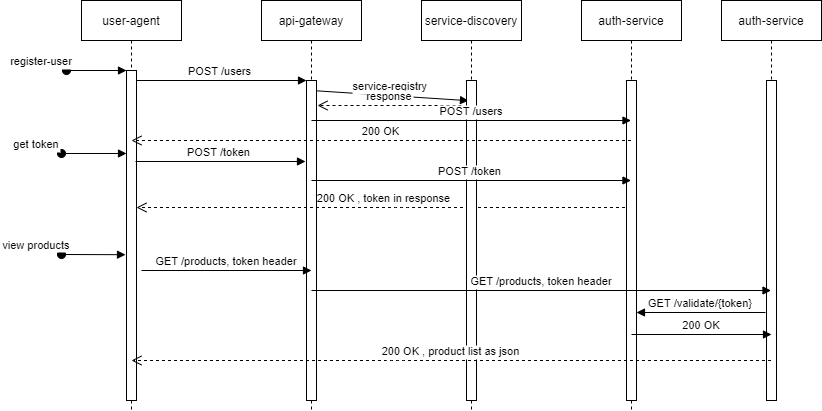

The diagram above was exported from draw.io. Its source (the exported page's mxGraphModel, read from the mxfile embedded in the PNG):
<mxGraphModel dx="2272" dy="762" grid="1" gridSize="10" guides="1" tooltips="1" connect="1" arrows="1" fold="1" page="1" pageScale="1" pageWidth="850" pageHeight="1100" math="0" shadow="0">
  <root>
    <mxCell id="0" />
    <mxCell id="1" parent="0" />
    <mxCell id="9Uvjw-tSfNIo9jVJ35Cl-6" value="service-registry" style="verticalAlign=bottom;endArrow=block;shadow=0;strokeWidth=1;entryX=0.2;entryY=0.063;entryDx=0;entryDy=0;entryPerimeter=0;" edge="1" parent="1" target="9Uvjw-tSfNIo9jVJ35Cl-2">
      <mxGeometry relative="1" as="geometry">
        <mxPoint x="30" y="260.0000000000001" as="sourcePoint" />
        <mxPoint x="181" y="258" as="targetPoint" />
      </mxGeometry>
    </mxCell>
    <mxCell id="3nuBFxr9cyL0pnOWT2aG-1" value="user-agent" style="shape=umlLifeline;perimeter=lifelinePerimeter;container=1;collapsible=0;recursiveResize=0;rounded=0;shadow=0;strokeWidth=1;" parent="1" vertex="1">
      <mxGeometry x="-200" y="170" width="100" height="410" as="geometry" />
    </mxCell>
    <mxCell id="3nuBFxr9cyL0pnOWT2aG-2" value="" style="points=[];perimeter=orthogonalPerimeter;rounded=0;shadow=0;strokeWidth=1;" parent="3nuBFxr9cyL0pnOWT2aG-1" vertex="1">
      <mxGeometry x="45" y="70" width="10" height="330" as="geometry" />
    </mxCell>
    <mxCell id="3nuBFxr9cyL0pnOWT2aG-3" value="register-user" style="verticalAlign=bottom;startArrow=oval;endArrow=block;startSize=8;shadow=0;strokeWidth=1;" parent="3nuBFxr9cyL0pnOWT2aG-1" target="3nuBFxr9cyL0pnOWT2aG-2" edge="1">
      <mxGeometry x="-1" y="-25" relative="1" as="geometry">
        <mxPoint x="-15" y="70" as="sourcePoint" />
        <mxPoint x="-25" y="-25" as="offset" />
      </mxGeometry>
    </mxCell>
    <mxCell id="3nuBFxr9cyL0pnOWT2aG-5" value="api-gateway" style="shape=umlLifeline;perimeter=lifelinePerimeter;container=1;collapsible=0;recursiveResize=0;rounded=0;shadow=0;strokeWidth=1;" parent="1" vertex="1">
      <mxGeometry x="-20" y="170" width="100" height="410" as="geometry" />
    </mxCell>
    <mxCell id="3nuBFxr9cyL0pnOWT2aG-6" value="" style="points=[];perimeter=orthogonalPerimeter;rounded=0;shadow=0;strokeWidth=1;" parent="3nuBFxr9cyL0pnOWT2aG-5" vertex="1">
      <mxGeometry x="45" y="80" width="10" height="320" as="geometry" />
    </mxCell>
    <mxCell id="3nuBFxr9cyL0pnOWT2aG-7" value="200 OK , token in response" style="verticalAlign=bottom;endArrow=open;dashed=1;endSize=8;shadow=0;strokeWidth=1;" parent="1" edge="1">
      <mxGeometry relative="1" as="geometry">
        <mxPoint x="-145" y="377" as="targetPoint" />
        <mxPoint x="349.5" y="377" as="sourcePoint" />
        <Array as="points">
          <mxPoint x="120" y="377" />
        </Array>
      </mxGeometry>
    </mxCell>
    <mxCell id="3nuBFxr9cyL0pnOWT2aG-8" value="POST /users " style="verticalAlign=bottom;endArrow=block;entryX=0;entryY=0;shadow=0;strokeWidth=1;" parent="1" source="3nuBFxr9cyL0pnOWT2aG-2" target="3nuBFxr9cyL0pnOWT2aG-6" edge="1">
      <mxGeometry relative="1" as="geometry">
        <mxPoint x="-45" y="250" as="sourcePoint" />
      </mxGeometry>
    </mxCell>
    <mxCell id="9Uvjw-tSfNIo9jVJ35Cl-1" value="service-discovery" style="shape=umlLifeline;perimeter=lifelinePerimeter;container=1;collapsible=0;recursiveResize=0;rounded=0;shadow=0;strokeWidth=1;" vertex="1" parent="1">
      <mxGeometry x="140" y="170" width="100" height="410" as="geometry" />
    </mxCell>
    <mxCell id="9Uvjw-tSfNIo9jVJ35Cl-2" value="" style="points=[];perimeter=orthogonalPerimeter;rounded=0;shadow=0;strokeWidth=1;" vertex="1" parent="9Uvjw-tSfNIo9jVJ35Cl-1">
      <mxGeometry x="45" y="80" width="10" height="320" as="geometry" />
    </mxCell>
    <mxCell id="9Uvjw-tSfNIo9jVJ35Cl-3" value="auth-service" style="shape=umlLifeline;perimeter=lifelinePerimeter;container=1;collapsible=0;recursiveResize=0;rounded=0;shadow=0;strokeWidth=1;" vertex="1" parent="1">
      <mxGeometry x="300" y="170" width="100" height="410" as="geometry" />
    </mxCell>
    <mxCell id="9Uvjw-tSfNIo9jVJ35Cl-4" value="" style="points=[];perimeter=orthogonalPerimeter;rounded=0;shadow=0;strokeWidth=1;" vertex="1" parent="9Uvjw-tSfNIo9jVJ35Cl-3">
      <mxGeometry x="45" y="80" width="10" height="320" as="geometry" />
    </mxCell>
    <mxCell id="9Uvjw-tSfNIo9jVJ35Cl-5" value="200 OK" style="verticalAlign=bottom;endArrow=open;dashed=1;endSize=8;shadow=0;strokeWidth=1;" edge="1" parent="1" source="9Uvjw-tSfNIo9jVJ35Cl-3">
      <mxGeometry relative="1" as="geometry">
        <mxPoint x="-150" y="309.9999999999998" as="targetPoint" />
        <mxPoint x="20" y="309.9999999999998" as="sourcePoint" />
      </mxGeometry>
    </mxCell>
    <mxCell id="9Uvjw-tSfNIo9jVJ35Cl-7" value="response" style="verticalAlign=bottom;endArrow=open;dashed=1;endSize=8;shadow=0;strokeWidth=1;" edge="1" parent="1">
      <mxGeometry relative="1" as="geometry">
        <mxPoint x="36" y="274.9999999999998" as="targetPoint" />
        <mxPoint x="180" y="275" as="sourcePoint" />
      </mxGeometry>
    </mxCell>
    <mxCell id="9Uvjw-tSfNIo9jVJ35Cl-8" value="POST /users" style="verticalAlign=bottom;endArrow=block;shadow=0;strokeWidth=1;" edge="1" parent="1" target="9Uvjw-tSfNIo9jVJ35Cl-3">
      <mxGeometry relative="1" as="geometry">
        <mxPoint x="30" y="290.0000000000001" as="sourcePoint" />
        <mxPoint x="200" y="290.0000000000001" as="targetPoint" />
      </mxGeometry>
    </mxCell>
    <mxCell id="9Uvjw-tSfNIo9jVJ35Cl-12" value="POST /token " style="verticalAlign=bottom;endArrow=block;entryX=0;entryY=0;shadow=0;strokeWidth=1;" edge="1" parent="1">
      <mxGeometry relative="1" as="geometry">
        <mxPoint x="-146" y="331.0000000000001" as="sourcePoint" />
        <mxPoint x="24" y="331.0000000000001" as="targetPoint" />
      </mxGeometry>
    </mxCell>
    <mxCell id="9Uvjw-tSfNIo9jVJ35Cl-14" value="get token" style="verticalAlign=bottom;startArrow=oval;endArrow=block;startSize=8;shadow=0;strokeWidth=1;" edge="1" parent="1" target="3nuBFxr9cyL0pnOWT2aG-2">
      <mxGeometry x="-1" y="-25" relative="1" as="geometry">
        <mxPoint x="-220" y="323" as="sourcePoint" />
        <mxPoint x="-145" y="250" as="targetPoint" />
        <mxPoint x="-25" y="-25" as="offset" />
      </mxGeometry>
    </mxCell>
    <mxCell id="9Uvjw-tSfNIo9jVJ35Cl-15" value="auth-service" style="shape=umlLifeline;perimeter=lifelinePerimeter;container=1;collapsible=0;recursiveResize=0;rounded=0;shadow=0;strokeWidth=1;" vertex="1" parent="1">
      <mxGeometry x="440" y="170" width="100" height="400" as="geometry" />
    </mxCell>
    <mxCell id="9Uvjw-tSfNIo9jVJ35Cl-16" value="" style="points=[];perimeter=orthogonalPerimeter;rounded=0;shadow=0;strokeWidth=1;" vertex="1" parent="9Uvjw-tSfNIo9jVJ35Cl-15">
      <mxGeometry x="45" y="80" width="10" height="320" as="geometry" />
    </mxCell>
    <mxCell id="9Uvjw-tSfNIo9jVJ35Cl-25" value="200 OK" style="verticalAlign=bottom;endArrow=block;shadow=0;strokeWidth=1;" edge="1" parent="9Uvjw-tSfNIo9jVJ35Cl-15">
      <mxGeometry relative="1" as="geometry">
        <mxPoint x="-90" y="334" as="sourcePoint" />
        <mxPoint x="50" y="334" as="targetPoint" />
      </mxGeometry>
    </mxCell>
    <mxCell id="9Uvjw-tSfNIo9jVJ35Cl-17" value="view products" style="verticalAlign=bottom;startArrow=oval;endArrow=block;startSize=8;shadow=0;strokeWidth=1;entryX=-0.1;entryY=0.42;entryDx=0;entryDy=0;entryPerimeter=0;" edge="1" parent="1">
      <mxGeometry x="-1" y="-25" relative="1" as="geometry">
        <mxPoint x="-220" y="424" as="sourcePoint" />
        <mxPoint x="-156" y="424.20000000000005" as="targetPoint" />
        <mxPoint x="-25" y="-25" as="offset" />
      </mxGeometry>
    </mxCell>
    <mxCell id="9Uvjw-tSfNIo9jVJ35Cl-18" value="GET /products, token header" style="verticalAlign=bottom;endArrow=block;entryX=0;entryY=0;shadow=0;strokeWidth=1;" edge="1" parent="1">
      <mxGeometry relative="1" as="geometry">
        <mxPoint x="-140" y="440" as="sourcePoint" />
        <mxPoint x="30" y="440" as="targetPoint" />
      </mxGeometry>
    </mxCell>
    <mxCell id="9Uvjw-tSfNIo9jVJ35Cl-21" value="POST /token " style="verticalAlign=bottom;endArrow=block;shadow=0;strokeWidth=1;" edge="1" parent="1" target="9Uvjw-tSfNIo9jVJ35Cl-3">
      <mxGeometry relative="1" as="geometry">
        <mxPoint x="30" y="350" as="sourcePoint" />
        <mxPoint x="200" y="350" as="targetPoint" />
      </mxGeometry>
    </mxCell>
    <mxCell id="9Uvjw-tSfNIo9jVJ35Cl-22" value="GET /products, token header" style="verticalAlign=bottom;endArrow=block;shadow=0;strokeWidth=1;" edge="1" parent="1" target="9Uvjw-tSfNIo9jVJ35Cl-15">
      <mxGeometry relative="1" as="geometry">
        <mxPoint x="30" y="460" as="sourcePoint" />
        <mxPoint x="190" y="460" as="targetPoint" />
      </mxGeometry>
    </mxCell>
    <mxCell id="9Uvjw-tSfNIo9jVJ35Cl-23" value="GET /validate/{token}" style="verticalAlign=bottom;endArrow=block;shadow=0;strokeWidth=1;exitX=-0.1;exitY=0.725;exitDx=0;exitDy=0;exitPerimeter=0;" edge="1" parent="1" source="9Uvjw-tSfNIo9jVJ35Cl-16" target="9Uvjw-tSfNIo9jVJ35Cl-4">
      <mxGeometry relative="1" as="geometry">
        <mxPoint x="-130" y="450" as="sourcePoint" />
        <mxPoint x="40" y="450" as="targetPoint" />
      </mxGeometry>
    </mxCell>
    <mxCell id="9Uvjw-tSfNIo9jVJ35Cl-26" value="200 OK , product list as json" style="verticalAlign=bottom;endArrow=open;dashed=1;endSize=8;shadow=0;strokeWidth=1;" edge="1" parent="1" source="9Uvjw-tSfNIo9jVJ35Cl-15">
      <mxGeometry relative="1" as="geometry">
        <mxPoint x="-150" y="530" as="targetPoint" />
        <mxPoint x="344.5" y="530" as="sourcePoint" />
        <Array as="points">
          <mxPoint x="115" y="530" />
        </Array>
      </mxGeometry>
    </mxCell>
  </root>
</mxGraphModel>